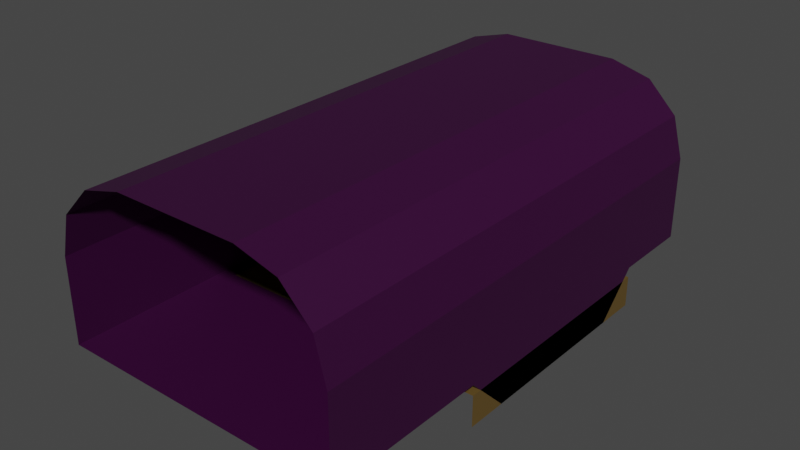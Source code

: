 # Source: C11L3.blend  (saved by Blender 3.5.10; exported with 4.5.12 LTS)
import bpy
from mathutils import Matrix  # noqa: F401  (used for matrix-valued properties, if any)

bpy.ops.wm.read_factory_settings(use_empty=True)
scene = bpy.context.scene
scene.name = 'Scene'

# ---- collections
col_section1 = bpy.data.collections.new('Section1'); scene.collection.children.link(col_section1)

# ---- images (referenced by path relative to the original .blend; pixels are not part of the script)
import os
ASSET_DIR = os.environ.get("B2B_ASSET_DIR", "")  # directory of the original .blend (textures are referenced by path, not embedded)
HERE = os.path.dirname(os.path.abspath(__file__))  # packed textures are extracted next to this script under _unpacked/

def load_image(name, relpath, width, height, colorspace="sRGB"):
    """Load a texture the original file referenced (path relative to the .blend, or extracted next to this script)."""
    p = next((c for c in (os.path.join(HERE, relpath), os.path.join(ASSET_DIR, relpath)) if relpath and os.path.exists(c)), "")
    if p:
        img = bpy.data.images.load(p, check_existing=True)
        img.name = name
    else:  # same state as the original file: an image datablock whose file is absent (Cycles renders it pink)
        img = bpy.data.images.new(name, width, height)
        img.source = "FILE"
        img.filepath = "//" + (relpath or name)
    img.colorspace_settings.name = colorspace
    return img
img_tx_slate_png = load_image('tx_slate.png', 'tx_slate.png', 1024, 1024, 'sRGB')
img_tx_concrete_floor_png = load_image('tx_concrete_floor.png', 'tx_concrete_floor.png', 1024, 1024, 'sRGB')
img_tx_metal_corrogated_png = load_image('tx_metal_corrogated.png', 'tx_metal_corrogated.png', 1024, 1024, 'sRGB')

# ---- materials (node trees are filled in below, after node groups)
mat_uv_slate = bpy.data.materials.new('uv_slate')
mat_uv_concrete = bpy.data.materials.new('uv_concrete')
mat_uv_metal_corrogated = bpy.data.materials.new('uv_metal_corrogated')
mat_uv_acid = bpy.data.materials.new('uv_acid')

# ---- node groups
ng_auto_smooth = bpy.data.node_groups.new('Auto Smooth', 'GeometryNodeTree')
_s = ng_auto_smooth.interface.new_socket(name='Geometry', in_out='OUTPUT', socket_type='NodeSocketGeometry')
_s = ng_auto_smooth.interface.new_socket(name='Geometry', in_out='INPUT', socket_type='NodeSocketGeometry')
_s = ng_auto_smooth.interface.new_socket(name='Angle', in_out='INPUT', socket_type='NodeSocketFloat')
_s.subtype = 'ANGLE'
_s.min_value = 0.0
_s.max_value = 3.142
ng_auto_smooth.is_modifier = True
_N = ng_auto_smooth.nodes; _L = ng_auto_smooth.links
n0 = _N.new('NodeGroupOutput'); n0.name = 'Group Output'; n0.location = (480, -100)
n1 = _N.new('NodeGroupInput'); n1.name = 'Group Input'; n1.location = (-420, -300)
n2 = _N.new('NodeGroupInput'); n2.name = 'Group Input.001'; n2.location = (-60, -100)
n3 = _N.new('GeometryNodeSetShadeSmooth'); n3.name = 'Set Shade Smooth'; n3.location = (120, -100)
n3.domain = 'EDGE'
n4 = _N.new('GeometryNodeSetShadeSmooth'); n4.name = 'Set Shade Smooth.001'; n4.location = (300, -100)
n5 = _N.new('GeometryNodeInputMeshEdgeAngle'); n5.name = 'Edge Angle'; n5.location = (-420, -220)
n6 = _N.new('GeometryNodeInputEdgeSmooth'); n6.name = 'Is Edge Smooth'; n6.location = (-60, -160)
n7 = _N.new('GeometryNodeInputShadeSmooth'); n7.name = 'Is Face Smooth'; n7.location = (-240, -340)
n8 = _N.new('FunctionNodeBooleanMath'); n8.name = 'Boolean Math'; n8.location = (-60, -220)
n9 = _N.new('FunctionNodeCompare'); n9.name = 'Compare'; n9.location = (-240, -180)
n9.operation = 'LESS_EQUAL'
_L.new(n5.outputs[0], n9.inputs[0])
_L.new(n4.outputs[0], n0.inputs[0])
_L.new(n1.outputs[1], n9.inputs[1])
_L.new(n9.outputs[0], n8.inputs[0])
_L.new(n7.outputs[0], n8.inputs[1])
_L.new(n2.outputs[0], n3.inputs[0])
_L.new(n6.outputs[0], n3.inputs[1])
_L.new(n3.outputs[0], n4.inputs[0])
_L.new(n8.outputs[0], n3.inputs[2])
n0.is_active_output = True

# ---- material node trees
mat_uv_slate.use_nodes = True; mat_uv_slate.node_tree.nodes.clear()
_N = mat_uv_slate.node_tree.nodes; _L = mat_uv_slate.node_tree.links
n0 = _N.new('ShaderNodeBsdfPrincipled'); n0.name = 'Principled BSDF'; n0.location = (29, 300)
n0.distribution = 'GGX'
n0.subsurface_method = 'RANDOM_WALK_SKIN'
n0.inputs[3].default_value = 1.45
n0.inputs[27].default_value = (0.0, 0.0, 0.0, 1.0)
n0.inputs[28].default_value = 1.0
n1 = _N.new('ShaderNodeOutputMaterial'); n1.name = 'Material Output'; n1.location = (319, 300)
n2 = _N.new('ShaderNodeTexImage'); n2.name = 'Image Texture'; n2.location = (-503, 91)
n2.image = img_tx_slate_png
n3 = _N.new('ShaderNodeRGB'); n3.name = 'RGB'; n3.location = (-399, 274)
n3.outputs[0].default_value = (1.0, 1.0, 1.0, 1.0)
n4 = _N.new('ShaderNodeVectorMath'); n4.name = 'Vector Math'; n4.location = (-191, 277)
n4.operation = 'MULTIPLY'
_L.new(n0.outputs[0], n1.inputs[0])
_L.new(n4.outputs[0], n0.inputs[0])
_L.new(n2.outputs[0], n4.inputs[1])
_L.new(n3.outputs[0], n4.inputs[0])
n1.is_active_output = True
mat_uv_concrete.use_nodes = True; mat_uv_concrete.node_tree.nodes.clear()
_N = mat_uv_concrete.node_tree.nodes; _L = mat_uv_concrete.node_tree.links
n0 = _N.new('ShaderNodeBsdfPrincipled'); n0.name = 'Principled BSDF'; n0.location = (29, 300)
n0.distribution = 'GGX'
n0.subsurface_method = 'RANDOM_WALK_SKIN'
n0.inputs[3].default_value = 1.45
n0.inputs[27].default_value = (0.0, 0.0, 0.0, 1.0)
n0.inputs[28].default_value = 1.0
n1 = _N.new('ShaderNodeOutputMaterial'); n1.name = 'Material Output'; n1.location = (319, 300)
n2 = _N.new('ShaderNodeTexImage'); n2.name = 'Image Texture'; n2.location = (-503, 91)
n2.image = img_tx_concrete_floor_png
n3 = _N.new('ShaderNodeRGB'); n3.name = 'RGB'; n3.location = (-399, 274)
n3.outputs[0].default_value = (0.03631, 0.03631, 0.03631, 1.0)
n4 = _N.new('ShaderNodeVectorMath'); n4.name = 'Vector Math'; n4.location = (-191, 277)
n4.operation = 'MULTIPLY'
_L.new(n0.outputs[0], n1.inputs[0])
_L.new(n4.outputs[0], n0.inputs[0])
_L.new(n2.outputs[0], n4.inputs[1])
_L.new(n3.outputs[0], n4.inputs[0])
n1.is_active_output = True
mat_uv_metal_corrogated.use_nodes = True; mat_uv_metal_corrogated.node_tree.nodes.clear()
_N = mat_uv_metal_corrogated.node_tree.nodes; _L = mat_uv_metal_corrogated.node_tree.links
n0 = _N.new('ShaderNodeBsdfPrincipled'); n0.name = 'Principled BSDF'; n0.location = (10, 300)
n0.distribution = 'GGX'
n0.subsurface_method = 'RANDOM_WALK_SKIN'
n0.inputs[3].default_value = 1.45
n0.inputs[13].default_value = 0.03182
n0.inputs[27].default_value = (0.0, 0.0, 0.0, 1.0)
n0.inputs[28].default_value = 1.0
n1 = _N.new('ShaderNodeOutputMaterial'); n1.name = 'Material Output'; n1.location = (300, 300)
n2 = _N.new('ShaderNodeTexImage'); n2.name = 'Image Texture'; n2.location = (-263, 314)
n2.image = img_tx_metal_corrogated_png
_L.new(n0.outputs[0], n1.inputs[0])
_L.new(n2.outputs[0], n0.inputs[0])
n1.is_active_output = True
mat_uv_acid.use_nodes = True; mat_uv_acid.node_tree.nodes.clear()
_N = mat_uv_acid.node_tree.nodes; _L = mat_uv_acid.node_tree.links
n0 = _N.new('ShaderNodeBsdfPrincipled'); n0.name = 'Principled BSDF'; n0.location = (10, 300)
n0.distribution = 'GGX'
n0.subsurface_method = 'RANDOM_WALK_SKIN'
n0.inputs[0].default_value = (0.1237, 0.07591, 0.01848, 1.0)
n0.inputs[3].default_value = 1.45
n0.inputs[27].default_value = (0.0, 0.0, 0.0, 1.0)
n0.inputs[28].default_value = 1.0
n1 = _N.new('ShaderNodeOutputMaterial'); n1.name = 'Material Output'; n1.location = (300, 300)
_L.new(n0.outputs[0], n1.inputs[0])
n1.is_active_output = True

# ---- world
world_world = bpy.data.worlds.new('World'); scene.world = world_world
world_world.use_nodes = True; world_world.node_tree.nodes.clear()
_N = world_world.node_tree.nodes; _L = world_world.node_tree.links
n0 = _N.new('ShaderNodeOutputWorld'); n0.name = 'World Output'; n0.location = (300, 300)
n1 = _N.new('ShaderNodeBackground'); n1.name = 'Background'; n1.location = (10, 300)
n1.inputs[0].default_value = (0.05088, 0.05088, 0.05088, 1.0)
_L.new(n1.outputs[0], n0.inputs[0])
n0.is_active_output = True
world_world.color = (0.05088, 0.05088, 0.05088)
world_world.use_sun_shadow = False
world_world.sun_shadow_jitter_overblur = 0.0

# ---- meshes
me_plane_017 = bpy.data.meshes.new('Plane.017')
me_plane_017.from_pydata([(7.0, 6.12e-07, 0.0), (-7.0, -6.12e-07, 0.0), (-7.0, -6.12e-07, 4.088), (-6.464, -5.651e-07, 6.088), (-5.0, -4.371e-07, 7.552), (-3.0, 7.367e-06, 8.088), (3.0, 2.623e-07, 8.088), (5.0, 4.371e-07, 7.552), (6.464, -3.25e-06, 6.088), (7.0, 6.12e-07, 4.088), (7.0, 8.0, 0.0), (-7.0, 8.0, 0.0), (-7.0, 8.0, 4.088), (-6.464, 8.0, 6.088), (-5.0, 8.0, 7.552), (-3.0, 8.0, 8.088), (3.0, 8.0, 8.088), (5.0, 8.0, 7.552), (6.464, 8.0, 6.088), (7.0, 8.0, 4.088), (7.0, 10.0, -2.0), (-7.0, 10.0, -2.0), (-7.0, 10.0, 4.088), (-6.464, 10.0, 6.088), (-5.0, 10.0, 7.552), (-3.0, 10.0, 8.088), (3.0, 10.0, 8.088), (5.0, 10.0, 7.552), (6.464, 10.0, 6.088), (7.0, 10.0, 4.088), (7.0, 18.0, -2.0), (-7.0, 18.0, -2.0), (-7.0, 18.0, 4.088), (-6.464, 18.0, 6.088), (-5.0, 18.0, 7.552), (-3.0, 18.0, 8.088), (3.0, 18.0, 8.088), (5.0, 18.0, 7.552), (6.464, 18.0, 6.088), (7.0, 18.0, 4.088), (7.0, 20.0, 0.0), (-7.0, 20.0, 0.0), (-7.0, 20.0, 4.088), (-6.464, 20.0, 6.088), (-5.0, 20.0, 7.552), (-3.0, 20.0, 8.088), (3.0, 20.0, 8.088), (5.0, 20.0, 7.552), (6.464, 20.0, 6.088), (7.0, 20.0, 4.088), (7.0, 24.0, 0.0), (-7.0, 24.0, 0.0), (-7.0, 24.0, 4.088), (-6.464, 24.0, 6.088), (-5.0, 24.0, 7.552), (-3.0, 24.0, 8.088), (3.0, 24.0, 8.088), (5.0, 24.0, 7.552), (6.464, 24.0, 6.088), (7.0, 24.0, 4.088)], [], [(9, 8, 18, 19), (5, 15, 16, 6), (3, 2, 12, 13), (0, 9, 19, 10), (7, 6, 16, 17), (4, 3, 13, 14), (0, 10, 11, 1), (8, 7, 17, 18), (5, 4, 14, 15), (2, 1, 11, 12), (19, 18, 28, 29), (16, 15, 25, 26), (13, 12, 22, 23), (10, 19, 29, 20), (17, 16, 26, 27), (14, 13, 23, 24), (11, 10, 20, 21), (18, 17, 27, 28), (15, 14, 24, 25), (12, 11, 21, 22), (26, 25, 35, 36), (23, 22, 32, 33), (20, 29, 39, 30), (27, 26, 36, 37), (24, 23, 33, 34), (21, 20, 30, 31), (28, 27, 37, 38), (25, 24, 34, 35), (22, 21, 31, 32), (29, 28, 38, 39), (33, 32, 42, 43), (30, 39, 49, 40), (37, 36, 46, 47), (34, 33, 43, 44), (31, 30, 40, 41), (38, 37, 47, 48), (35, 34, 44, 45), (32, 31, 41, 42), (39, 38, 48, 49), (36, 35, 45, 46), (42, 41, 51, 52), (49, 48, 58, 59), (46, 45, 55, 56), (43, 42, 52, 53), (40, 49, 59, 50), (47, 46, 56, 57), (44, 43, 53, 54), (41, 40, 50, 51), (48, 47, 57, 58), (45, 44, 54, 55), (51, 50, 59, 58, 57, 56, 55, 54, 53, 52)])
me_plane_017.polygons.foreach_set('material_index', [1, 1, 1, 1, 1, 1, 1, 1, 1, 1, 1, 1, 1, 1, 1, 1, 1, 1, 1, 1, 1, 1, 1, 1, 1, 1, 1, 1, 1, 1, 1, 1, 1, 1, 1, 1, 1, 1, 1, 1, 1, 1, 1, 1, 1, 1, 1, 1, 1, 1, 1])
_uv = me_plane_017.uv_layers.new(name='UVMap')
_uv.uv.foreach_set('vector', [0.5, 1.011, 0.5, 1.261, 1.5, 1.261, 1.5, 1.011, 0.125, 0.5, 0.125, 1.5, 0.875, 1.5, 0.875, 0.5, 0.5, 1.261, 0.5, 1.011, 1.5, 1.011, 1.5, 1.261, 0.5, 0.5, 0.5, 1.011, 1.5, 1.011, 1.5, 0.5, 1.125, 0.5, 0.875, 0.5, 0.875, 1.5, 1.125, 1.5, 0.5, 1.444, 0.5, 1.261, 1.5, 1.261, 1.5, 1.444, 1.375, 0.5, 1.375, 1.5, -0.375, 1.5, -0.375, 0.5, 0.5, 1.261, 0.5, 1.444, 1.5, 1.444, 1.5, 1.261, 0.125, 0.5, -0.125, 0.5, -0.125, 1.5, 0.125, 1.5, 0.5, 1.011, 0.5, 0.5, 1.5, 0.5, 1.5, 1.011, 1.5, 1.011, 1.5, 1.261, 1.75, 1.261, 1.75, 1.011, 0.875, 1.5, 0.125, 1.5, 0.125, 1.75, 0.875, 1.75, 1.5, 1.261, 1.5, 1.011, 1.75, 1.011, 1.75, 1.261, 1.5, 0.5, 1.5, 1.011, 1.75, 1.011, 1.75, 0.5, 1.125, 1.5, 0.875, 1.5, 0.875, 1.75, 1.125, 1.75, 1.5, 1.444, 1.5, 1.261, 1.75, 1.261, 1.75, 1.444, -0.375, 1.5, 1.375, 1.5, 1.375, 1.75, -0.375, 1.75, 1.5, 1.261, 1.5, 1.444, 1.75, 1.444, 1.75, 1.261, 0.125, 1.5, -0.125, 1.5, -0.125, 1.75, 0.125, 1.75, 1.5, 1.011, 1.5, 0.5, 1.75, 0.5, 1.75, 1.011, 0.875, 1.75, 0.125, 1.75, 0.125, 2.75, 0.875, 2.75, 1.75, 1.261, 1.75, 1.011, 2.75, 1.011, 2.75, 1.261, 1.75, 0.5, 1.75, 1.011, 2.75, 1.011, 2.75, 0.5, 1.125, 1.75, 0.875, 1.75, 0.875, 2.75, 1.125, 2.75, 1.75, 1.444, 1.75, 1.261, 2.75, 1.261, 2.75, 1.444, -0.375, 1.75, 1.375, 1.75, 1.375, 2.75, -0.375, 2.75, 1.75, 1.261, 1.75, 1.444, 2.75, 1.444, 2.75, 1.261, 0.125, 1.75, -0.125, 1.75, -0.125, 2.75, 0.125, 2.75, 1.75, 1.011, 1.75, 0.5, 2.75, 0.5, 2.75, 1.011, 1.75, 1.011, 1.75, 1.261, 2.75, 1.261, 2.75, 1.011, 2.75, 1.261, 2.75, 1.011, 3.0, 1.011, 3.0, 1.261, 2.75, 0.5, 2.75, 1.011, 3.0, 1.011, 3.0, 0.5, 1.125, 2.75, 0.875, 2.75, 0.875, 3.0, 1.125, 3.0, 2.75, 1.444, 2.75, 1.261, 3.0, 1.261, 3.0, 1.444, -0.375, 2.75, 1.375, 2.75, 1.375, 3.0, -0.375, 3.0, 2.75, 1.261, 2.75, 1.444, 3.0, 1.444, 3.0, 1.261, 0.125, 2.75, -0.125, 2.75, -0.125, 3.0, 0.125, 3.0, 2.75, 1.011, 2.75, 0.5, 3.0, 0.5, 3.0, 1.011, 2.75, 1.011, 2.75, 1.261, 3.0, 1.261, 3.0, 1.011, 0.875, 2.75, 0.125, 2.75, 0.125, 3.0, 0.875, 3.0, 3.0, 1.011, 3.0, 0.5, 3.0, 0.5, 3.0, 1.011, 3.0, 1.011, 3.0, 1.261, 3.0, 1.261, 3.0, 1.011, 0.875, 3.0, 0.125, 3.0, 0.125, 3.0, 0.875, 3.0, 3.0, 1.261, 3.0, 1.011, 3.0, 1.011, 3.0, 1.261, 3.0, 0.5, 3.0, 1.011, 3.0, 1.011, 3.0, 0.5, 1.125, 3.0, 0.875, 3.0, 0.875, 3.0, 1.125, 3.0, 3.0, 1.444, 3.0, 1.261, 3.0, 1.261, 3.0, 1.444, -0.375, 3.0, 1.375, 3.0, 1.375, 3.0, -0.375, 3.0, 3.0, 1.261, 3.0, 1.444, 3.0, 1.444, 3.0, 1.261, 0.125, 3.0, -0.125, 3.0, -0.125, 3.0, 0.125, 3.0, 3.0, 0.5, 3.0, 0.5, 3.0, 1.011, 3.0, 1.261, 1.125, 3.0, 0.875, 3.0, 0.125, 3.0, 3.0, 1.444, 3.0, 1.261, 3.0, 1.011])
_ca = me_plane_017.color_attributes.new('Attribute', 'BYTE_COLOR', 'CORNER')
_ca.data.foreach_set('color', [1.0, 1.0, 1.0, 1.0, 1.0, 1.0, 1.0, 1.0, 1.0, 1.0, 1.0, 1.0, 1.0, 1.0, 1.0, 1.0, 1.0, 1.0, 1.0, 1.0, 1.0, 1.0, 1.0, 1.0, 1.0, 1.0, 1.0, 1.0, 1.0, 1.0, 1.0, 1.0, 1.0, 1.0, 1.0, 1.0, 1.0, 1.0, 1.0, 1.0, 1.0, 1.0, 1.0, 1.0, 1.0, 1.0, 1.0, 1.0, 1.0, 1.0, 1.0, 1.0, 1.0, 1.0, 1.0, 1.0, 1.0, 1.0, 1.0, 1.0, 1.0, 1.0, 1.0, 1.0, 1.0, 1.0, 1.0, 1.0, 1.0, 1.0, 1.0, 1.0, 1.0, 1.0, 1.0, 1.0, 1.0, 1.0, 1.0, 1.0, 1.0, 1.0, 1.0, 1.0, 1.0, 1.0, 1.0, 1.0, 1.0, 1.0, 1.0, 1.0, 1.0, 1.0, 1.0, 1.0, 1.0, 1.0, 1.0, 1.0, 1.0, 1.0, 1.0, 1.0, 1.0, 1.0, 1.0, 1.0, 1.0, 1.0, 1.0, 1.0, 1.0, 1.0, 1.0, 1.0, 1.0, 1.0, 1.0, 1.0, 1.0, 1.0, 1.0, 1.0, 1.0, 1.0, 1.0, 1.0, 1.0, 1.0, 1.0, 1.0, 1.0, 1.0, 1.0, 1.0, 1.0, 1.0, 1.0, 1.0, 1.0, 1.0, 1.0, 1.0, 1.0, 1.0, 1.0, 1.0, 1.0, 1.0, 1.0, 1.0, 1.0, 1.0, 1.0, 1.0, 1.0, 1.0, 1.0, 1.0, 1.0, 1.0, 1.0, 1.0, 1.0, 1.0, 1.0, 1.0, 1.0, 1.0, 1.0, 1.0, 1.0, 1.0, 1.0, 1.0, 1.0, 1.0, 1.0, 1.0, 1.0, 1.0, 1.0, 1.0, 1.0, 1.0, 1.0, 1.0, 1.0, 1.0, 1.0, 1.0, 1.0, 1.0, 1.0, 1.0, 1.0, 1.0, 1.0, 1.0, 1.0, 1.0, 1.0, 1.0, 1.0, 1.0, 1.0, 1.0, 1.0, 1.0, 1.0, 1.0, 1.0, 1.0, 1.0, 1.0, 1.0, 1.0, 1.0, 1.0, 1.0, 1.0, 1.0, 1.0, 1.0, 1.0, 1.0, 1.0, 1.0, 1.0, 1.0, 1.0, 1.0, 1.0, 1.0, 1.0, 1.0, 1.0, 1.0, 1.0, 1.0, 1.0, 1.0, 1.0, 1.0, 1.0, 1.0, 1.0, 1.0, 1.0, 1.0, 1.0, 1.0, 1.0, 1.0, 1.0, 1.0, 1.0, 1.0, 1.0, 1.0, 1.0, 1.0, 1.0, 1.0, 1.0, 1.0, 1.0, 1.0, 1.0, 1.0, 1.0, 1.0, 1.0, 1.0, 1.0, 1.0, 1.0, 1.0, 1.0, 1.0, 1.0, 1.0, 1.0, 1.0, 1.0, 1.0, 1.0, 1.0, 1.0, 1.0, 1.0, 1.0, 1.0, 1.0, 1.0, 1.0, 1.0, 1.0, 1.0, 1.0, 1.0, 1.0, 1.0, 1.0, 1.0, 1.0, 1.0, 1.0, 1.0, 1.0, 1.0, 1.0, 1.0, 1.0, 1.0, 1.0, 1.0, 1.0, 1.0, 1.0, 1.0, 1.0, 1.0, 1.0, 1.0, 1.0, 1.0, 1.0, 1.0, 1.0, 1.0, 1.0, 1.0, 1.0, 1.0, 1.0, 1.0, 1.0, 1.0, 1.0, 1.0, 1.0, 1.0, 1.0, 1.0, 1.0, 1.0, 1.0, 1.0, 1.0, 1.0, 1.0, 1.0, 1.0, 1.0, 1.0, 1.0, 1.0, 1.0, 1.0, 1.0, 1.0, 1.0, 1.0, 1.0, 1.0, 1.0, 1.0, 1.0, 1.0, 1.0, 1.0, 1.0, 1.0, 1.0, 1.0, 1.0, 1.0, 1.0, 1.0, 1.0, 1.0, 1.0, 1.0, 1.0, 1.0, 1.0, 1.0, 1.0, 1.0, 1.0, 1.0, 1.0, 1.0, 1.0, 1.0, 1.0, 1.0, 1.0, 1.0, 1.0, 1.0, 1.0, 1.0, 1.0, 1.0, 1.0, 1.0, 1.0, 1.0, 1.0, 1.0, 1.0, 1.0, 1.0, 1.0, 1.0, 1.0, 1.0, 1.0, 1.0, 1.0, 1.0, 1.0, 1.0, 1.0, 1.0, 1.0, 1.0, 1.0, 1.0, 1.0, 1.0, 1.0, 1.0, 1.0, 1.0, 1.0, 1.0, 1.0, 1.0, 1.0, 1.0, 1.0, 1.0, 1.0, 1.0, 1.0, 1.0, 1.0, 1.0, 1.0, 1.0, 1.0, 1.0, 1.0, 1.0, 1.0, 1.0, 1.0, 1.0, 1.0, 1.0, 1.0, 1.0, 1.0, 1.0, 1.0, 1.0, 1.0, 1.0, 1.0, 1.0, 1.0, 1.0, 1.0, 1.0, 1.0, 1.0, 1.0, 1.0, 1.0, 1.0, 1.0, 1.0, 1.0, 1.0, 1.0, 1.0, 1.0, 1.0, 1.0, 1.0, 1.0, 1.0, 1.0, 1.0, 1.0, 1.0, 1.0, 1.0, 1.0, 1.0, 1.0, 1.0, 1.0, 1.0, 1.0, 1.0, 1.0, 1.0, 1.0, 1.0, 1.0, 1.0, 1.0, 1.0, 1.0, 1.0, 1.0, 1.0, 1.0, 1.0, 1.0, 1.0, 1.0, 1.0, 1.0, 1.0, 1.0, 1.0, 1.0, 1.0, 1.0, 1.0, 1.0, 1.0, 1.0, 1.0, 1.0, 1.0, 1.0, 1.0, 1.0, 1.0, 1.0, 1.0, 1.0, 1.0, 1.0, 1.0, 1.0, 1.0, 1.0, 1.0, 1.0, 1.0, 1.0, 1.0, 1.0, 1.0, 1.0, 1.0, 1.0, 1.0, 1.0, 1.0, 1.0, 1.0, 1.0, 1.0, 1.0, 1.0, 1.0, 1.0, 1.0, 1.0, 1.0, 1.0, 1.0, 1.0, 1.0, 1.0, 1.0, 1.0, 1.0, 1.0, 1.0, 1.0, 1.0, 1.0, 1.0, 1.0, 1.0, 1.0, 1.0, 1.0, 1.0, 1.0, 1.0, 1.0, 1.0, 1.0, 1.0, 1.0, 1.0, 1.0, 1.0, 1.0, 1.0, 1.0, 1.0, 1.0, 1.0, 1.0, 1.0, 1.0, 1.0, 1.0, 1.0, 1.0, 1.0, 1.0, 1.0, 1.0, 1.0, 1.0, 1.0, 1.0, 1.0, 1.0, 1.0, 1.0, 1.0, 1.0, 1.0, 1.0, 1.0, 1.0, 1.0, 1.0, 1.0, 1.0, 1.0, 1.0, 1.0, 1.0, 1.0, 1.0, 1.0, 1.0, 1.0, 1.0, 1.0, 1.0, 1.0, 1.0, 1.0, 1.0, 1.0, 1.0, 1.0, 1.0, 1.0, 1.0, 1.0, 1.0, 1.0, 1.0, 1.0, 1.0, 1.0, 1.0, 1.0, 1.0, 1.0, 1.0, 1.0, 1.0, 1.0, 1.0, 1.0, 1.0, 1.0, 1.0, 1.0, 1.0, 1.0, 1.0, 1.0, 1.0, 1.0, 1.0, 1.0, 1.0, 1.0, 1.0, 1.0, 1.0, 1.0, 1.0, 1.0, 1.0, 1.0, 1.0, 1.0, 1.0, 1.0, 1.0, 1.0, 1.0, 1.0, 1.0, 1.0, 1.0, 1.0, 1.0, 1.0, 1.0, 1.0, 1.0, 1.0, 1.0, 1.0, 1.0, 1.0, 1.0, 1.0, 1.0, 1.0, 1.0, 1.0, 1.0, 1.0, 1.0, 1.0, 1.0, 1.0, 1.0, 1.0, 1.0, 1.0, 1.0, 1.0, 1.0, 1.0, 1.0, 1.0, 1.0, 1.0, 1.0, 1.0, 1.0, 1.0, 1.0, 1.0, 1.0, 1.0, 1.0, 1.0, 1.0, 1.0, 1.0, 1.0, 1.0, 1.0, 1.0, 1.0, 1.0, 1.0, 1.0, 1.0, 1.0, 1.0, 1.0, 1.0, 1.0, 1.0, 1.0, 1.0, 1.0, 1.0, 1.0, 1.0, 1.0, 1.0, 1.0, 1.0, 1.0, 1.0, 1.0, 1.0, 1.0, 1.0, 1.0, 1.0, 1.0, 1.0, 1.0, 1.0, 1.0, 1.0, 1.0, 1.0, 1.0, 1.0, 1.0, 1.0, 1.0, 1.0, 1.0, 1.0, 1.0, 1.0, 1.0, 1.0, 1.0, 1.0, 1.0, 1.0, 1.0, 1.0, 1.0, 1.0, 1.0, 1.0, 1.0, 1.0, 1.0, 1.0, 1.0, 1.0, 1.0, 1.0, 1.0, 1.0, 1.0, 1.0, 1.0])
me_plane_017.materials.append(mat_uv_slate)
me_plane_017.materials.append(mat_uv_concrete)
me_plane_017.materials.append(mat_uv_metal_corrogated)
me_plane_017.use_paint_bone_selection = False
me_plane_017.use_paint_mask_vertex = True
me_plane_017.update()
me_plane_002 = bpy.data.meshes.new('Plane.002')
me_plane_002.from_pydata([(7.0, -6.0, 0.0), (-7.0, -6.0, 0.0), (7.0, 6.0, 0.0), (-7.0, 6.0, 0.0), (7.0, -6.0, -1.5), (-7.0, -6.0, -1.5), (7.0, 6.0, -1.5), (-7.0, 6.0, -1.5)], [], [(0, 2, 3, 1), (2, 0, 4, 6), (1, 3, 7, 5)])
_uv = me_plane_002.uv_layers.new(name='UVMap')
_uv.uv.foreach_set('vector', [7.5, -5.5, 7.5, 6.5, -6.5, 6.5, -6.5, -5.5, 7.5, 6.5, 7.5, -5.5, 7.5, -5.5, 7.5, 6.5, -6.5, -5.5, -6.5, 6.5, -6.5, 6.5, -6.5, -5.5])
_ca = me_plane_002.color_attributes.new('Attribute', 'BYTE_COLOR', 'CORNER')
_ca.data.foreach_set('color', [1.0, 1.0, 1.0, 1.0, 1.0, 1.0, 1.0, 1.0, 1.0, 1.0, 1.0, 1.0, 1.0, 1.0, 1.0, 1.0, 1.0, 1.0, 1.0, 1.0, 1.0, 1.0, 1.0, 1.0, 1.0, 1.0, 1.0, 1.0, 1.0, 1.0, 1.0, 1.0, 1.0, 1.0, 1.0, 1.0, 1.0, 1.0, 1.0, 1.0, 1.0, 1.0, 1.0, 1.0, 1.0, 1.0, 1.0, 1.0])
me_plane_002.materials.append(mat_uv_acid)
me_plane_002.use_paint_bone_selection = False
me_plane_002.use_paint_mask_vertex = True
me_plane_002.update()

# ---- objects
ob_section1 = bpy.data.objects.new('Section1', me_plane_017)
ob_section1_002 = bpy.data.objects.new('Section1.002', me_plane_002)

# ---- transforms, parenting, visibility, modifiers, constraints
ob_section1.location = (0.0, 0.0, 0.0)
_m = ob_section1.modifiers.new('Auto Smooth', 'NODES')
_m.node_group = ng_auto_smooth
_gi = [s.identifier for s in ng_auto_smooth.interface.items_tree if s.item_type == 'SOCKET' and s.in_out == 'INPUT']
_m[_gi[1]] = 1.484  # Angle
ob_section1_002.location = (0.0, 14.0, -0.5)
_m = ob_section1_002.modifiers.new('Auto Smooth', 'NODES')
_m.node_group = ng_auto_smooth
_gi = [s.identifier for s in ng_auto_smooth.interface.items_tree if s.item_type == 'SOCKET' and s.in_out == 'INPUT']
_m[_gi[1]] = 1.484  # Angle

# ---- collection membership
col_section1.objects.link(ob_section1)
col_section1.objects.link(ob_section1_002)

# ---- scene / render settings (as saved in the file)
scene.frame_start = 1; scene.frame_end = 250; scene.frame_set(255)
scene.render.engine = 'CYCLES'
scene.cycles.sampling_pattern = 'TABULATED_SOBOL'
scene.cycles.use_light_tree = False
scene.view_settings.view_transform = 'Filmic'
bpy.context.view_layer.update()

# ---- added for rendering (the .blend has no active camera and no usable light): camera, sun
cam_auto = bpy.data.cameras.new('AutoCamera')
cam_auto.lens = 50.0
cam_auto.sensor_width = 36.0
cam_auto.clip_end = 1000.0
ob_auto_camera = bpy.data.objects.new('AutoCamera', cam_auto)
scene.collection.objects.link(ob_auto_camera)
ob_auto_camera.location = (27.3492, -20.819, 24.9232)
ob_auto_camera.rotation_euler = (1.09748, -7.21219e-08, 0.694738)
scene.camera = ob_auto_camera
light_auto_sun = bpy.data.lights.new('AutoSun', 'SUN')
light_auto_sun.energy = 3.0
light_auto_sun.angle = 0.0523599
ob_auto_sun = bpy.data.objects.new('AutoSun', light_auto_sun)
scene.collection.objects.link(ob_auto_sun)
ob_auto_sun.rotation_euler = (0.872665, 0.174533, 0.523599)
bpy.context.view_layer.update()

